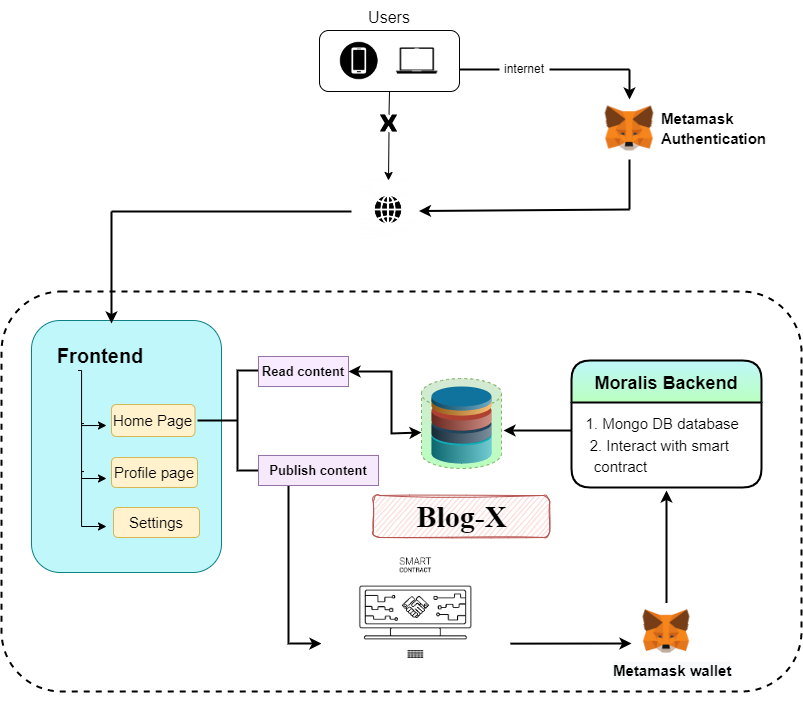

The diagram above was exported from draw.io. Its source (the exported page's mxGraphModel, read from the mxfile embedded in the PNG):
<mxGraphModel dx="1673" dy="979" grid="1" gridSize="10" guides="1" tooltips="1" connect="1" arrows="1" fold="1" page="1" pageScale="1" pageWidth="827" pageHeight="1169" math="0" shadow="0">
  <root>
    <mxCell id="WIyWlLk6GJQsqaUBKTNV-0" />
    <mxCell id="WIyWlLk6GJQsqaUBKTNV-1" parent="WIyWlLk6GJQsqaUBKTNV-0" />
    <mxCell id="G1n9obJPR4BIQsYektyu-94" value="" style="rounded=1;whiteSpace=wrap;html=1;labelBackgroundColor=none;fontSize=15;dashed=1;strokeWidth=2;" vertex="1" parent="WIyWlLk6GJQsqaUBKTNV-1">
      <mxGeometry x="10" y="360" width="800" height="400" as="geometry" />
    </mxCell>
    <mxCell id="G1n9obJPR4BIQsYektyu-69" value="" style="shape=cylinder3;whiteSpace=wrap;html=1;boundedLbl=1;backgroundOutline=1;size=15;dashed=1;fontSize=20;fillColor=#d5e8d4;gradientColor=#BAFFBF;strokeColor=#82b366;" vertex="1" parent="WIyWlLk6GJQsqaUBKTNV-1">
      <mxGeometry x="430" y="447" width="80" height="90" as="geometry" />
    </mxCell>
    <mxCell id="G1n9obJPR4BIQsYektyu-46" value="" style="rounded=1;whiteSpace=wrap;html=1;fontSize=20;fillColor=#BFF7FA;strokeColor=#0e8088;" vertex="1" parent="WIyWlLk6GJQsqaUBKTNV-1">
      <mxGeometry x="40" y="389" width="190" height="252" as="geometry" />
    </mxCell>
    <mxCell id="G1n9obJPR4BIQsYektyu-2" value="" style="shape=image;verticalLabelPosition=bottom;verticalAlign=top;imageAspect=0;aspect=fixed;image=data:image/jpeg,(base64 omitted: 5180 chars);fontSize=20;" vertex="1" parent="WIyWlLk6GJQsqaUBKTNV-1">
      <mxGeometry x="366.5" y="248" width="61" height="61" as="geometry" />
    </mxCell>
    <mxCell id="G1n9obJPR4BIQsYektyu-0" value="&lt;font style=&quot;font-size: 15px;&quot;&gt;Home Page&lt;/font&gt;" style="rounded=1;whiteSpace=wrap;html=1;fillColor=#fff2cc;strokeColor=#d6b656;" vertex="1" parent="WIyWlLk6GJQsqaUBKTNV-1">
      <mxGeometry x="120" y="473" width="83.5" height="32" as="geometry" />
    </mxCell>
    <mxCell id="G1n9obJPR4BIQsYektyu-5" value="" style="rounded=1;whiteSpace=wrap;html=1;fontSize=20;" vertex="1" parent="WIyWlLk6GJQsqaUBKTNV-1">
      <mxGeometry x="328" y="99" width="140" height="61" as="geometry" />
    </mxCell>
    <mxCell id="G1n9obJPR4BIQsYektyu-3" value="" style="shape=image;verticalLabelPosition=bottom;verticalAlign=top;imageAspect=0;image=data:image/png,(base64 omitted: 1352 chars);fontSize=20;" vertex="1" parent="WIyWlLk6GJQsqaUBKTNV-1">
      <mxGeometry x="348" y="110" width="39.5" height="39" as="geometry" />
    </mxCell>
    <mxCell id="G1n9obJPR4BIQsYektyu-4" value="" style="shape=image;verticalLabelPosition=bottom;verticalAlign=top;imageAspect=0;aspect=fixed;image=data:image/png,(base64 omitted: 548 chars);fontSize=20;" vertex="1" parent="WIyWlLk6GJQsqaUBKTNV-1">
      <mxGeometry x="398" y="101.75" width="55.5" height="55.5" as="geometry" />
    </mxCell>
    <mxCell id="G1n9obJPR4BIQsYektyu-9" value="&lt;font style=&quot;font-size: 16px;&quot;&gt;Users&lt;/font&gt;" style="text;html=1;strokeColor=none;fillColor=none;align=center;verticalAlign=middle;whiteSpace=wrap;rounded=0;fontSize=20;" vertex="1" parent="WIyWlLk6GJQsqaUBKTNV-1">
      <mxGeometry x="367.5" y="69" width="60" height="30" as="geometry" />
    </mxCell>
    <mxCell id="G1n9obJPR4BIQsYektyu-10" value="" style="shape=image;verticalLabelPosition=bottom;verticalAlign=top;imageAspect=0;aspect=fixed;image=data:image/png,(base64 omitted: 3184 chars);fontSize=16;" vertex="1" parent="WIyWlLk6GJQsqaUBKTNV-1">
      <mxGeometry x="608" y="168" width="60" height="60" as="geometry" />
    </mxCell>
    <mxCell id="G1n9obJPR4BIQsYektyu-12" value="" style="endArrow=none;html=1;rounded=0;fontSize=16;strokeWidth=2;" edge="1" parent="WIyWlLk6GJQsqaUBKTNV-1">
      <mxGeometry width="50" height="50" relative="1" as="geometry">
        <mxPoint x="468" y="138" as="sourcePoint" />
        <mxPoint x="508" y="138" as="targetPoint" />
      </mxGeometry>
    </mxCell>
    <mxCell id="G1n9obJPR4BIQsYektyu-13" value="" style="endArrow=classic;html=1;rounded=0;fontSize=16;entryX=0.5;entryY=0;entryDx=0;entryDy=0;strokeWidth=2;" edge="1" parent="WIyWlLk6GJQsqaUBKTNV-1" target="G1n9obJPR4BIQsYektyu-10">
      <mxGeometry width="50" height="50" relative="1" as="geometry">
        <mxPoint x="638" y="138" as="sourcePoint" />
        <mxPoint x="388" y="488" as="targetPoint" />
        <Array as="points">
          <mxPoint x="638" y="138" />
        </Array>
      </mxGeometry>
    </mxCell>
    <mxCell id="G1n9obJPR4BIQsYektyu-15" value="&lt;font style=&quot;font-size: 15px;&quot;&gt;&lt;b&gt;Metamask Authentication&lt;/b&gt;&lt;/font&gt;" style="text;html=1;strokeColor=none;fillColor=none;align=left;verticalAlign=middle;whiteSpace=wrap;rounded=0;fontSize=16;" vertex="1" parent="WIyWlLk6GJQsqaUBKTNV-1">
      <mxGeometry x="668" y="182" width="60" height="30" as="geometry" />
    </mxCell>
    <mxCell id="G1n9obJPR4BIQsYektyu-20" value="&lt;font style=&quot;font-size: 12px;&quot;&gt;internet&lt;/font&gt;" style="text;html=1;strokeColor=none;fillColor=none;align=center;verticalAlign=middle;whiteSpace=wrap;rounded=0;fontSize=15;" vertex="1" parent="WIyWlLk6GJQsqaUBKTNV-1">
      <mxGeometry x="506" y="122" width="54" height="27" as="geometry" />
    </mxCell>
    <mxCell id="G1n9obJPR4BIQsYektyu-22" value="" style="endArrow=none;html=1;rounded=0;fontSize=12;strokeWidth=2;" edge="1" parent="WIyWlLk6GJQsqaUBKTNV-1">
      <mxGeometry width="50" height="50" relative="1" as="geometry">
        <mxPoint x="558" y="138" as="sourcePoint" />
        <mxPoint x="638" y="138" as="targetPoint" />
      </mxGeometry>
    </mxCell>
    <mxCell id="G1n9obJPR4BIQsYektyu-25" value="" style="endArrow=none;html=1;rounded=0;fontSize=12;entryX=0.5;entryY=1;entryDx=0;entryDy=0;strokeWidth=2;" edge="1" parent="WIyWlLk6GJQsqaUBKTNV-1" target="G1n9obJPR4BIQsYektyu-10">
      <mxGeometry width="50" height="50" relative="1" as="geometry">
        <mxPoint x="638" y="278" as="sourcePoint" />
        <mxPoint x="438" y="398" as="targetPoint" />
      </mxGeometry>
    </mxCell>
    <mxCell id="G1n9obJPR4BIQsYektyu-26" value="" style="endArrow=classic;html=1;rounded=0;fontSize=12;entryX=1;entryY=0.5;entryDx=0;entryDy=0;strokeWidth=2;" edge="1" parent="WIyWlLk6GJQsqaUBKTNV-1">
      <mxGeometry width="50" height="50" relative="1" as="geometry">
        <mxPoint x="638" y="278" as="sourcePoint" />
        <mxPoint x="427.5" y="279.5" as="targetPoint" />
      </mxGeometry>
    </mxCell>
    <mxCell id="G1n9obJPR4BIQsYektyu-29" value="" style="endArrow=classic;html=1;rounded=0;fontSize=14;exitX=0.5;exitY=1;exitDx=0;exitDy=0;entryX=0.5;entryY=0;entryDx=0;entryDy=0;startArrow=none;" edge="1" parent="WIyWlLk6GJQsqaUBKTNV-1" source="G1n9obJPR4BIQsYektyu-31">
      <mxGeometry relative="1" as="geometry">
        <mxPoint x="358" y="428" as="sourcePoint" />
        <mxPoint x="397" y="249" as="targetPoint" />
      </mxGeometry>
    </mxCell>
    <mxCell id="G1n9obJPR4BIQsYektyu-31" value="" style="shape=image;html=1;verticalAlign=top;verticalLabelPosition=bottom;labelBackgroundColor=#ffffff;imageAspect=0;aspect=fixed;image=https://cdn1.iconfinder.com/data/icons/social-media-vol-3/24/_x-128.png;fontSize=14;" vertex="1" parent="WIyWlLk6GJQsqaUBKTNV-1">
      <mxGeometry x="388.5" y="183" width="18" height="18" as="geometry" />
    </mxCell>
    <mxCell id="G1n9obJPR4BIQsYektyu-33" value="" style="endArrow=none;html=1;rounded=0;fontSize=14;exitX=0.5;exitY=1;exitDx=0;exitDy=0;entryX=0.5;entryY=0;entryDx=0;entryDy=0;" edge="1" parent="WIyWlLk6GJQsqaUBKTNV-1" source="G1n9obJPR4BIQsYektyu-5" target="G1n9obJPR4BIQsYektyu-31">
      <mxGeometry relative="1" as="geometry">
        <mxPoint x="398" y="160" as="sourcePoint" />
        <mxPoint x="398" y="228" as="targetPoint" />
      </mxGeometry>
    </mxCell>
    <mxCell id="G1n9obJPR4BIQsYektyu-36" value="" style="strokeWidth=2;html=1;shape=mxgraph.flowchart.annotation_2;align=left;labelPosition=right;pointerEvents=1;fontSize=14;" vertex="1" parent="WIyWlLk6GJQsqaUBKTNV-1">
      <mxGeometry x="206" y="439" width="80" height="100" as="geometry" />
    </mxCell>
    <mxCell id="G1n9obJPR4BIQsYektyu-39" value="&lt;font style=&quot;font-size: 13px;&quot;&gt;&lt;b&gt;Read content&lt;/b&gt;&lt;/font&gt;" style="text;html=1;align=center;verticalAlign=middle;whiteSpace=wrap;rounded=0;fontSize=14;labelPadding=1;strokeColor=#9673a6;fillColor=#F8EBFF;" vertex="1" parent="WIyWlLk6GJQsqaUBKTNV-1">
      <mxGeometry x="267" y="425" width="90" height="30" as="geometry" />
    </mxCell>
    <mxCell id="G1n9obJPR4BIQsYektyu-56" value="" style="edgeStyle=orthogonalEdgeStyle;rounded=0;orthogonalLoop=1;jettySize=auto;html=1;fontSize=20;exitX=0.25;exitY=1;exitDx=0;exitDy=0;" edge="1" parent="WIyWlLk6GJQsqaUBKTNV-1" source="G1n9obJPR4BIQsYektyu-42">
      <mxGeometry relative="1" as="geometry">
        <mxPoint x="90" y="451" as="sourcePoint" />
        <mxPoint x="115" y="494" as="targetPoint" />
        <Array as="points">
          <mxPoint x="90" y="439" />
          <mxPoint x="90" y="494" />
        </Array>
      </mxGeometry>
    </mxCell>
    <mxCell id="G1n9obJPR4BIQsYektyu-42" value="&lt;font size=&quot;1&quot; style=&quot;&quot;&gt;&lt;span style=&quot;font-size: 20px;&quot;&gt;&lt;b&gt;Frontend&lt;/b&gt;&lt;/span&gt;&lt;/font&gt;" style="text;html=1;strokeColor=none;fillColor=none;align=center;verticalAlign=middle;whiteSpace=wrap;rounded=0;fontSize=13;" vertex="1" parent="WIyWlLk6GJQsqaUBKTNV-1">
      <mxGeometry x="64" y="409" width="90" height="30" as="geometry" />
    </mxCell>
    <mxCell id="G1n9obJPR4BIQsYektyu-82" style="edgeStyle=orthogonalEdgeStyle;rounded=0;orthogonalLoop=1;jettySize=auto;html=1;exitX=0.25;exitY=1;exitDx=0;exitDy=0;entryX=0;entryY=0.75;entryDx=0;entryDy=0;fontSize=15;strokeColor=#000000;strokeWidth=2;" edge="1" parent="WIyWlLk6GJQsqaUBKTNV-1" source="G1n9obJPR4BIQsYektyu-40" target="G1n9obJPR4BIQsYektyu-75">
      <mxGeometry relative="1" as="geometry" />
    </mxCell>
    <mxCell id="G1n9obJPR4BIQsYektyu-40" value="&lt;font style=&quot;font-size: 13px;&quot;&gt;&lt;b&gt;Publish content&lt;/b&gt;&lt;/font&gt;" style="text;html=1;strokeColor=#9673a6;fillColor=#F6E9FC;align=center;verticalAlign=middle;whiteSpace=wrap;rounded=0;fontSize=14;labelPadding=1;" vertex="1" parent="WIyWlLk6GJQsqaUBKTNV-1">
      <mxGeometry x="267" y="524" width="120" height="30" as="geometry" />
    </mxCell>
    <mxCell id="G1n9obJPR4BIQsYektyu-49" style="edgeStyle=orthogonalEdgeStyle;rounded=0;orthogonalLoop=1;jettySize=auto;html=1;exitX=0.5;exitY=1;exitDx=0;exitDy=0;fontSize=20;" edge="1" parent="WIyWlLk6GJQsqaUBKTNV-1" source="G1n9obJPR4BIQsYektyu-2" target="G1n9obJPR4BIQsYektyu-2">
      <mxGeometry relative="1" as="geometry" />
    </mxCell>
    <mxCell id="G1n9obJPR4BIQsYektyu-50" value="&lt;font style=&quot;font-size: 15px;&quot;&gt;Profile page&lt;/font&gt;" style="rounded=1;whiteSpace=wrap;html=1;fillColor=#fff2cc;strokeColor=#d6b656;" vertex="1" parent="WIyWlLk6GJQsqaUBKTNV-1">
      <mxGeometry x="120" y="526" width="86" height="30" as="geometry" />
    </mxCell>
    <mxCell id="G1n9obJPR4BIQsYektyu-53" value="&lt;font style=&quot;font-size: 15px;&quot;&gt;Settings&lt;/font&gt;" style="rounded=1;whiteSpace=wrap;html=1;fillColor=#fff2cc;strokeColor=#d6b656;" vertex="1" parent="WIyWlLk6GJQsqaUBKTNV-1">
      <mxGeometry x="122" y="576" width="86" height="30" as="geometry" />
    </mxCell>
    <mxCell id="G1n9obJPR4BIQsYektyu-57" value="" style="edgeStyle=orthogonalEdgeStyle;rounded=0;orthogonalLoop=1;jettySize=auto;html=1;fontSize=20;exitX=0.25;exitY=1;exitDx=0;exitDy=0;" edge="1" parent="WIyWlLk6GJQsqaUBKTNV-1">
      <mxGeometry relative="1" as="geometry">
        <mxPoint x="92.5" y="492" as="sourcePoint" />
        <mxPoint x="115" y="547" as="targetPoint" />
        <Array as="points">
          <mxPoint x="90" y="492" />
          <mxPoint x="90" y="547" />
        </Array>
      </mxGeometry>
    </mxCell>
    <mxCell id="G1n9obJPR4BIQsYektyu-58" value="" style="edgeStyle=orthogonalEdgeStyle;rounded=0;orthogonalLoop=1;jettySize=auto;html=1;fontSize=20;exitX=0.25;exitY=1;exitDx=0;exitDy=0;" edge="1" parent="WIyWlLk6GJQsqaUBKTNV-1">
      <mxGeometry relative="1" as="geometry">
        <mxPoint x="92.5" y="540" as="sourcePoint" />
        <mxPoint x="115" y="595" as="targetPoint" />
        <Array as="points">
          <mxPoint x="90" y="540" />
          <mxPoint x="90" y="595" />
        </Array>
      </mxGeometry>
    </mxCell>
    <mxCell id="G1n9obJPR4BIQsYektyu-67" style="edgeStyle=orthogonalEdgeStyle;rounded=0;orthogonalLoop=1;jettySize=auto;html=1;exitX=0.5;exitY=1;exitDx=0;exitDy=0;exitPerimeter=0;entryX=0.5;entryY=1;entryDx=0;entryDy=0;entryPerimeter=0;fontSize=20;" edge="1" parent="WIyWlLk6GJQsqaUBKTNV-1" source="G1n9obJPR4BIQsYektyu-62" target="G1n9obJPR4BIQsYektyu-63">
      <mxGeometry relative="1" as="geometry" />
    </mxCell>
    <mxCell id="G1n9obJPR4BIQsYektyu-62" value="" style="verticalLabelPosition=middle;verticalAlign=middle;html=1;shape=mxgraph.infographic.cylinder;fillColor=#12AAB5;strokeColor=none;shadow=0;align=left;labelPosition=right;spacingLeft=10;fontStyle=1;fontColor=#12AAB5;dashed=1;fontSize=20;" vertex="1" parent="WIyWlLk6GJQsqaUBKTNV-1">
      <mxGeometry x="440" y="494" width="60" height="38" as="geometry" />
    </mxCell>
    <mxCell id="G1n9obJPR4BIQsYektyu-63" value="" style="verticalLabelPosition=middle;verticalAlign=middle;html=1;shape=mxgraph.infographic.cylinder;fillColor=#23445D;strokeColor=none;shadow=0;align=left;labelPosition=right;spacingLeft=10;fontStyle=1;fontColor=#23445D;dashed=1;fontSize=20;" vertex="1" parent="WIyWlLk6GJQsqaUBKTNV-1">
      <mxGeometry x="440" y="482" width="60" height="30" as="geometry" />
    </mxCell>
    <mxCell id="G1n9obJPR4BIQsYektyu-64" value="" style="verticalLabelPosition=middle;verticalAlign=middle;html=1;shape=mxgraph.infographic.cylinder;fillColor=#AE4132;strokeColor=none;shadow=0;align=left;labelPosition=right;spacingLeft=10;fontStyle=1;fontColor=#AE4132;dashed=1;fontSize=20;" vertex="1" parent="WIyWlLk6GJQsqaUBKTNV-1">
      <mxGeometry x="440" y="469" width="60" height="30" as="geometry" />
    </mxCell>
    <mxCell id="G1n9obJPR4BIQsYektyu-65" value="" style="verticalLabelPosition=middle;verticalAlign=middle;html=1;shape=mxgraph.infographic.cylinder;fillColor=#F2931E;strokeColor=none;shadow=0;align=left;labelPosition=right;spacingLeft=10;fontStyle=1;fontColor=#F2931E;dashed=1;fontSize=20;" vertex="1" parent="WIyWlLk6GJQsqaUBKTNV-1">
      <mxGeometry x="440" y="457" width="60" height="27" as="geometry" />
    </mxCell>
    <mxCell id="G1n9obJPR4BIQsYektyu-66" value="" style="verticalLabelPosition=middle;verticalAlign=middle;html=1;shape=mxgraph.infographic.cylinder;fillColor=#10739E;strokeColor=none;shadow=0;align=left;labelPosition=right;spacingLeft=10;fontStyle=1;fontColor=#10739E;dashed=1;fontSize=20;" vertex="1" parent="WIyWlLk6GJQsqaUBKTNV-1">
      <mxGeometry x="440" y="455" width="60" height="24" as="geometry" />
    </mxCell>
    <mxCell id="G1n9obJPR4BIQsYektyu-75" value="" style="shape=image;verticalLabelPosition=bottom;verticalAlign=top;imageAspect=0;aspect=fixed;image=data:image/jpeg,(base64 omitted: 40564 chars);dashed=1;strokeColor=#000000;fontSize=14;fillColor=#BFF7FA;gradientColor=#BAFFBF;" vertex="1" parent="WIyWlLk6GJQsqaUBKTNV-1">
      <mxGeometry x="330" y="606" width="188.82" height="141.52" as="geometry" />
    </mxCell>
    <mxCell id="G1n9obJPR4BIQsYektyu-76" value="Moralis Backend" style="swimlane;childLayout=stackLayout;horizontal=1;startSize=42;horizontalStack=0;rounded=1;fontSize=18;fontStyle=1;strokeWidth=2;resizeParent=0;resizeLast=1;shadow=0;dashed=0;align=center;strokeColor=#000000;fillColor=#BFF7FA;gradientColor=#BAFFBF;" vertex="1" parent="WIyWlLk6GJQsqaUBKTNV-1">
      <mxGeometry x="580" y="429" width="190" height="127" as="geometry">
        <mxRectangle x="605" y="328" width="180" height="42" as="alternateBounds" />
      </mxGeometry>
    </mxCell>
    <mxCell id="G1n9obJPR4BIQsYektyu-78" value="&lt;font style=&quot;font-size: 15px;&quot;&gt;&amp;nbsp; &amp;nbsp;1. Mongo DB database&lt;br&gt;&amp;nbsp; &amp;nbsp; 2. Interact with smart &lt;br&gt;&amp;nbsp; &amp;nbsp; &amp;nbsp;contract&lt;br&gt;&lt;/font&gt;" style="text;html=1;align=left;verticalAlign=middle;resizable=0;points=[];autosize=1;fontSize=18;" vertex="1" parent="G1n9obJPR4BIQsYektyu-76">
      <mxGeometry y="42" width="190" height="85" as="geometry" />
    </mxCell>
    <mxCell id="G1n9obJPR4BIQsYektyu-89" style="edgeStyle=orthogonalEdgeStyle;rounded=0;orthogonalLoop=1;jettySize=auto;html=1;entryX=0.5;entryY=1.035;entryDx=0;entryDy=0;entryPerimeter=0;fontSize=15;strokeWidth=2;" edge="1" parent="WIyWlLk6GJQsqaUBKTNV-1" source="G1n9obJPR4BIQsYektyu-84" target="G1n9obJPR4BIQsYektyu-78">
      <mxGeometry relative="1" as="geometry" />
    </mxCell>
    <mxCell id="G1n9obJPR4BIQsYektyu-84" value="" style="shape=image;verticalLabelPosition=bottom;verticalAlign=top;imageAspect=0;aspect=fixed;image=data:image/png,(base64 omitted: 3184 chars);rounded=1;dashed=1;labelBackgroundColor=none;strokeColor=#000000;fontSize=15;fillColor=#C9E8BA;gradientColor=#BAFFBF;" vertex="1" parent="WIyWlLk6GJQsqaUBKTNV-1">
      <mxGeometry x="646" y="672" width="58" height="58" as="geometry" />
    </mxCell>
    <mxCell id="G1n9obJPR4BIQsYektyu-85" value="" style="endArrow=classic;html=1;rounded=0;fontSize=15;exitX=1;exitY=0.75;exitDx=0;exitDy=0;strokeWidth=2;" edge="1" parent="WIyWlLk6GJQsqaUBKTNV-1" source="G1n9obJPR4BIQsYektyu-75">
      <mxGeometry width="50" height="50" relative="1" as="geometry">
        <mxPoint x="470" y="482" as="sourcePoint" />
        <mxPoint x="640" y="712" as="targetPoint" />
      </mxGeometry>
    </mxCell>
    <mxCell id="G1n9obJPR4BIQsYektyu-90" style="edgeStyle=orthogonalEdgeStyle;rounded=0;orthogonalLoop=1;jettySize=auto;html=1;entryX=1.025;entryY=0.578;entryDx=0;entryDy=0;entryPerimeter=0;fontSize=15;strokeWidth=2;" edge="1" parent="WIyWlLk6GJQsqaUBKTNV-1" source="G1n9obJPR4BIQsYektyu-78" target="G1n9obJPR4BIQsYektyu-69">
      <mxGeometry relative="1" as="geometry">
        <Array as="points">
          <mxPoint x="580" y="499" />
          <mxPoint x="580" y="499" />
        </Array>
      </mxGeometry>
    </mxCell>
    <mxCell id="G1n9obJPR4BIQsYektyu-93" value="" style="endArrow=classic;startArrow=classic;html=1;rounded=0;fontSize=15;exitX=1;exitY=0.5;exitDx=0;exitDy=0;entryX=0;entryY=0.6;entryDx=0;entryDy=0;entryPerimeter=0;strokeWidth=2;" edge="1" parent="WIyWlLk6GJQsqaUBKTNV-1" source="G1n9obJPR4BIQsYektyu-39" target="G1n9obJPR4BIQsYektyu-69">
      <mxGeometry width="50" height="50" relative="1" as="geometry">
        <mxPoint x="470" y="482" as="sourcePoint" />
        <mxPoint x="400" y="502" as="targetPoint" />
        <Array as="points">
          <mxPoint x="400" y="440" />
          <mxPoint x="400" y="502" />
        </Array>
      </mxGeometry>
    </mxCell>
    <mxCell id="G1n9obJPR4BIQsYektyu-95" value="&lt;b&gt;&lt;font face=&quot;Times New Roman&quot; style=&quot;font-size: 30px;&quot;&gt;Blog-X&lt;/font&gt;&lt;/b&gt;" style="text;html=1;strokeColor=#b85450;fillColor=#f8cecc;align=center;verticalAlign=middle;whiteSpace=wrap;rounded=1;labelBackgroundColor=none;fontSize=15;glass=0;shadow=0;sketch=1;" vertex="1" parent="WIyWlLk6GJQsqaUBKTNV-1">
      <mxGeometry x="381.75" y="564" width="176.5" height="42" as="geometry" />
    </mxCell>
    <mxCell id="G1n9obJPR4BIQsYektyu-98" value="" style="endArrow=none;html=1;rounded=0;fontFamily=Times New Roman;fontSize=30;strokeWidth=2;" edge="1" parent="WIyWlLk6GJQsqaUBKTNV-1">
      <mxGeometry width="50" height="50" relative="1" as="geometry">
        <mxPoint x="120" y="280" as="sourcePoint" />
        <mxPoint x="360" y="280" as="targetPoint" />
      </mxGeometry>
    </mxCell>
    <mxCell id="G1n9obJPR4BIQsYektyu-100" value="" style="endArrow=classic;html=1;rounded=0;fontFamily=Times New Roman;fontSize=30;entryX=0.421;entryY=0.012;entryDx=0;entryDy=0;entryPerimeter=0;strokeWidth=2;" edge="1" parent="WIyWlLk6GJQsqaUBKTNV-1" target="G1n9obJPR4BIQsYektyu-46">
      <mxGeometry width="50" height="50" relative="1" as="geometry">
        <mxPoint x="120" y="280" as="sourcePoint" />
        <mxPoint x="520" y="350" as="targetPoint" />
      </mxGeometry>
    </mxCell>
    <mxCell id="G1n9obJPR4BIQsYektyu-104" value="&lt;b style=&quot;color: rgb(0, 0, 0); font-family: Helvetica; font-size: 15px; font-style: normal; font-variant-ligatures: normal; font-variant-caps: normal; letter-spacing: normal; orphans: 2; text-align: left; text-indent: 0px; text-transform: none; widows: 2; word-spacing: 0px; -webkit-text-stroke-width: 0px; background-color: rgb(248, 249, 250); text-decoration-thickness: initial; text-decoration-style: initial; text-decoration-color: initial;&quot;&gt;Metamask wallet&lt;/b&gt;" style="text;whiteSpace=wrap;html=1;fontSize=30;fontFamily=Times New Roman;" vertex="1" parent="WIyWlLk6GJQsqaUBKTNV-1">
      <mxGeometry x="620" y="710" width="130" height="60" as="geometry" />
    </mxCell>
  </root>
</mxGraphModel>